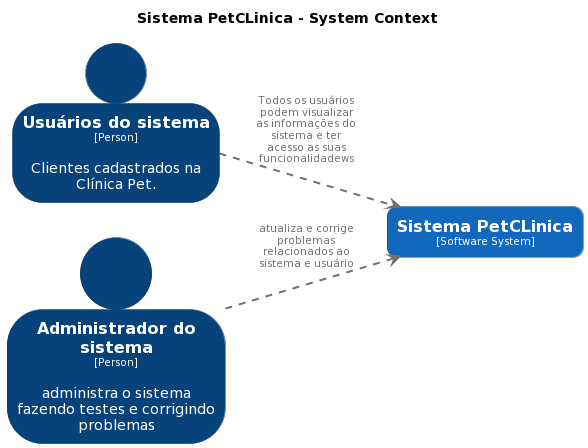

The diagram above was rendered by PlantUML. Its source (embedded in the PNG):
@startuml
set separator none
title Sistema PetCLinica - System Context

left to right direction

skinparam {
  arrowFontSize 10
  defaultTextAlignment center
  wrapWidth 200
  maxMessageSize 100
}

hide stereotype

skinparam person<<Administradordosistema>> {
  BackgroundColor #08427b
  FontColor #ffffff
  BorderColor #052e56
  shadowing false
}
skinparam rectangle<<SistemaPetCLinica>> {
  BackgroundColor #1168bd
  FontColor #ffffff
  BorderColor #0b4884
  roundCorner 20
  shadowing false
}
skinparam person<<Usuáriosdosistema>> {
  BackgroundColor #08427b
  FontColor #ffffff
  BorderColor #052e56
  shadowing false
}

person "==Usuários do sistema\n<size:10>[Person]</size>\n\nClientes cadastrados na Clínica Pet." <<Usuáriosdosistema>> as Usuáriosdosistema
person "==Administrador do sistema\n<size:10>[Person]</size>\n\nadministra o sistema fazendo testes e corrigindo problemas" <<Administradordosistema>> as Administradordosistema
rectangle "==Sistema PetCLinica\n<size:10>[Software System]</size>" <<SistemaPetCLinica>> as SistemaPetCLinica

Usuáriosdosistema .[#707070,thickness=2].> SistemaPetCLinica : "<color:#707070>Todos os usuários podem visualizar as informações do sistema e ter acesso as suas funcionalidadews"
Administradordosistema .[#707070,thickness=2].> SistemaPetCLinica : "<color:#707070>atualiza e corrige problemas relacionados ao sistema e usuário"
@enduml